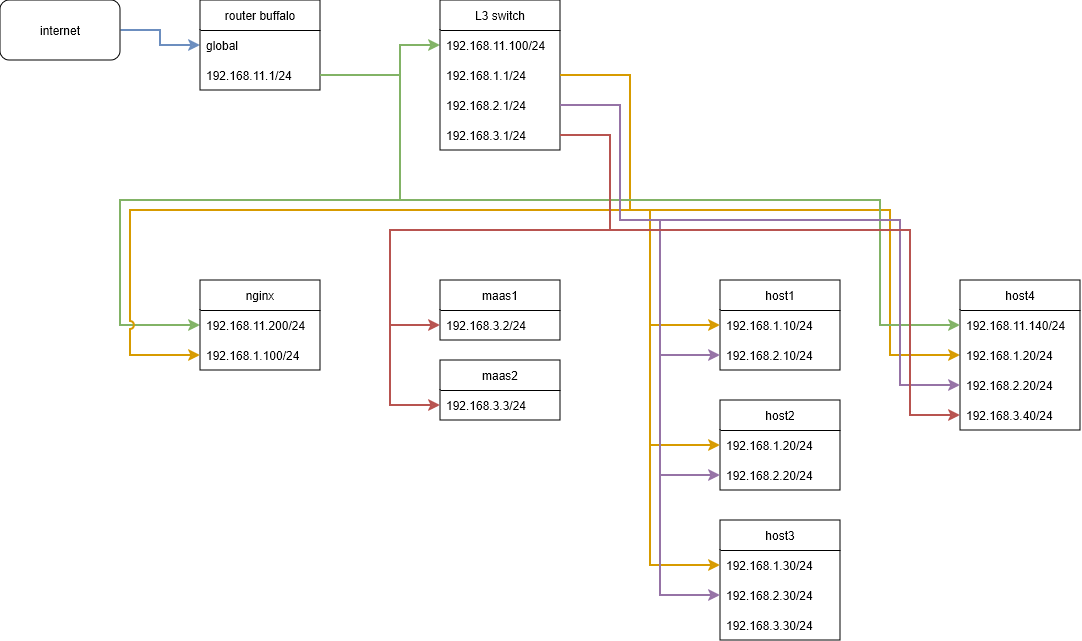

The diagram above was exported from draw.io. Its source (the exported page's mxGraphModel, read from the mxfile embedded in the PNG):
<mxGraphModel dx="1363" dy="894" grid="1" gridSize="10" guides="1" tooltips="1" connect="1" arrows="1" fold="1" page="1" pageScale="1" pageWidth="1169" pageHeight="827" math="0" shadow="0">
  <root>
    <mxCell id="0" />
    <mxCell id="1" parent="0" />
    <mxCell id="1T6NbWWzL2u75e14_KCt-26" style="edgeStyle=orthogonalEdgeStyle;rounded=0;orthogonalLoop=1;jettySize=auto;html=1;exitX=1;exitY=0.5;exitDx=0;exitDy=0;entryX=0;entryY=0.5;entryDx=0;entryDy=0;fillColor=#d5e8d4;strokeColor=#82b366;strokeWidth=2;" parent="1" source="1T6NbWWzL2u75e14_KCt-14" target="1T6NbWWzL2u75e14_KCt-22" edge="1">
      <mxGeometry relative="1" as="geometry">
        <Array as="points">
          <mxPoint x="440" y="115" />
          <mxPoint x="440" y="240" />
          <mxPoint x="160" y="240" />
          <mxPoint x="160" y="365" />
        </Array>
      </mxGeometry>
    </mxCell>
    <mxCell id="qbvVRUb-M5S-CC-kPav6-25" style="edgeStyle=orthogonalEdgeStyle;rounded=0;orthogonalLoop=1;jettySize=auto;html=1;exitX=1;exitY=0.5;exitDx=0;exitDy=0;entryX=0;entryY=0.5;entryDx=0;entryDy=0;fillColor=#ffe6cc;strokeColor=#d79b00;strokeWidth=2;jumpStyle=none;" edge="1" parent="1" source="1T6NbWWzL2u75e14_KCt-19" target="qbvVRUb-M5S-CC-kPav6-22">
      <mxGeometry relative="1" as="geometry">
        <Array as="points">
          <mxPoint x="670" y="115" />
          <mxPoint x="670" y="250" />
          <mxPoint x="930" y="250" />
          <mxPoint x="930" y="395" />
        </Array>
      </mxGeometry>
    </mxCell>
    <mxCell id="1T6NbWWzL2u75e14_KCt-20" style="edgeStyle=orthogonalEdgeStyle;rounded=0;orthogonalLoop=1;jettySize=auto;html=1;exitX=1;exitY=0.5;exitDx=0;exitDy=0;entryX=0;entryY=0.5;entryDx=0;entryDy=0;fillColor=#d5e8d4;strokeColor=#82b366;strokeWidth=2;" parent="1" source="1T6NbWWzL2u75e14_KCt-14" target="1T6NbWWzL2u75e14_KCt-18" edge="1">
      <mxGeometry relative="1" as="geometry">
        <Array as="points">
          <mxPoint x="440" y="115" />
          <mxPoint x="440" y="85" />
        </Array>
      </mxGeometry>
    </mxCell>
    <mxCell id="1T6NbWWzL2u75e14_KCt-16" style="edgeStyle=orthogonalEdgeStyle;rounded=0;orthogonalLoop=1;jettySize=auto;html=1;exitX=1;exitY=0.5;exitDx=0;exitDy=0;entryX=0;entryY=0.5;entryDx=0;entryDy=0;fillColor=#dae8fc;strokeColor=#6c8ebf;strokeWidth=2;" parent="1" source="ulEDD4WAJvHqVPRtPoEi-1" target="1T6NbWWzL2u75e14_KCt-13" edge="1">
      <mxGeometry relative="1" as="geometry" />
    </mxCell>
    <mxCell id="ulEDD4WAJvHqVPRtPoEi-1" value="internet" style="rounded=1;whiteSpace=wrap;html=1;" parent="1" vertex="1">
      <mxGeometry x="40" y="40" width="120" height="60" as="geometry" />
    </mxCell>
    <mxCell id="1T6NbWWzL2u75e14_KCt-12" value="router buffalo" style="swimlane;fontStyle=0;childLayout=stackLayout;horizontal=1;startSize=30;horizontalStack=0;resizeParent=1;resizeParentMax=0;resizeLast=0;collapsible=1;marginBottom=0;whiteSpace=wrap;html=1;" parent="1" vertex="1">
      <mxGeometry x="240" y="40" width="120" height="90" as="geometry" />
    </mxCell>
    <mxCell id="1T6NbWWzL2u75e14_KCt-13" value="global" style="text;strokeColor=none;fillColor=none;align=left;verticalAlign=middle;spacingLeft=4;spacingRight=4;overflow=hidden;points=[[0,0.5],[1,0.5]];portConstraint=eastwest;rotatable=0;whiteSpace=wrap;html=1;" parent="1T6NbWWzL2u75e14_KCt-12" vertex="1">
      <mxGeometry y="30" width="120" height="30" as="geometry" />
    </mxCell>
    <mxCell id="1T6NbWWzL2u75e14_KCt-14" value="192.168.11.1/24" style="text;strokeColor=none;fillColor=none;align=left;verticalAlign=middle;spacingLeft=4;spacingRight=4;overflow=hidden;points=[[0,0.5],[1,0.5]];portConstraint=eastwest;rotatable=0;whiteSpace=wrap;html=1;" parent="1T6NbWWzL2u75e14_KCt-12" vertex="1">
      <mxGeometry y="60" width="120" height="30" as="geometry" />
    </mxCell>
    <mxCell id="1T6NbWWzL2u75e14_KCt-17" value="L3 switch" style="swimlane;fontStyle=0;childLayout=stackLayout;horizontal=1;startSize=30;horizontalStack=0;resizeParent=1;resizeParentMax=0;resizeLast=0;collapsible=1;marginBottom=0;whiteSpace=wrap;html=1;" parent="1" vertex="1">
      <mxGeometry x="480" y="40" width="120" height="150" as="geometry" />
    </mxCell>
    <mxCell id="1T6NbWWzL2u75e14_KCt-18" value="192.168.11.100/24&lt;span style=&quot;white-space: pre;&quot;&gt;&#09;&lt;/span&gt;" style="text;strokeColor=none;fillColor=none;align=left;verticalAlign=middle;spacingLeft=4;spacingRight=4;overflow=hidden;points=[[0,0.5],[1,0.5]];portConstraint=eastwest;rotatable=0;whiteSpace=wrap;html=1;" parent="1T6NbWWzL2u75e14_KCt-17" vertex="1">
      <mxGeometry y="30" width="120" height="30" as="geometry" />
    </mxCell>
    <mxCell id="1T6NbWWzL2u75e14_KCt-19" value="192.168.1.1/24" style="text;strokeColor=none;fillColor=none;align=left;verticalAlign=middle;spacingLeft=4;spacingRight=4;overflow=hidden;points=[[0,0.5],[1,0.5]];portConstraint=eastwest;rotatable=0;whiteSpace=wrap;html=1;" parent="1T6NbWWzL2u75e14_KCt-17" vertex="1">
      <mxGeometry y="60" width="120" height="30" as="geometry" />
    </mxCell>
    <mxCell id="1T6NbWWzL2u75e14_KCt-25" value="192.168.2.1/24" style="text;strokeColor=none;fillColor=none;align=left;verticalAlign=middle;spacingLeft=4;spacingRight=4;overflow=hidden;points=[[0,0.5],[1,0.5]];portConstraint=eastwest;rotatable=0;whiteSpace=wrap;html=1;" parent="1T6NbWWzL2u75e14_KCt-17" vertex="1">
      <mxGeometry y="90" width="120" height="30" as="geometry" />
    </mxCell>
    <mxCell id="1T6NbWWzL2u75e14_KCt-24" value="192.168.3.1/24" style="text;strokeColor=none;fillColor=none;align=left;verticalAlign=middle;spacingLeft=4;spacingRight=4;overflow=hidden;points=[[0,0.5],[1,0.5]];portConstraint=eastwest;rotatable=0;whiteSpace=wrap;html=1;" parent="1T6NbWWzL2u75e14_KCt-17" vertex="1">
      <mxGeometry y="120" width="120" height="30" as="geometry" />
    </mxCell>
    <mxCell id="1T6NbWWzL2u75e14_KCt-21" value="nginx" style="swimlane;fontStyle=0;childLayout=stackLayout;horizontal=1;startSize=30;horizontalStack=0;resizeParent=1;resizeParentMax=0;resizeLast=0;collapsible=1;marginBottom=0;whiteSpace=wrap;html=1;" parent="1" vertex="1">
      <mxGeometry x="240" y="320" width="120" height="90" as="geometry" />
    </mxCell>
    <mxCell id="1T6NbWWzL2u75e14_KCt-22" value="192.168.11.200/24" style="text;strokeColor=none;fillColor=none;align=left;verticalAlign=middle;spacingLeft=4;spacingRight=4;overflow=hidden;points=[[0,0.5],[1,0.5]];portConstraint=eastwest;rotatable=0;whiteSpace=wrap;html=1;" parent="1T6NbWWzL2u75e14_KCt-21" vertex="1">
      <mxGeometry y="30" width="120" height="30" as="geometry" />
    </mxCell>
    <mxCell id="1T6NbWWzL2u75e14_KCt-23" value="192.168.1.100/24" style="text;strokeColor=none;fillColor=none;align=left;verticalAlign=middle;spacingLeft=4;spacingRight=4;overflow=hidden;points=[[0,0.5],[1,0.5]];portConstraint=eastwest;rotatable=0;whiteSpace=wrap;html=1;" parent="1T6NbWWzL2u75e14_KCt-21" vertex="1">
      <mxGeometry y="60" width="120" height="30" as="geometry" />
    </mxCell>
    <mxCell id="qbvVRUb-M5S-CC-kPav6-1" style="edgeStyle=orthogonalEdgeStyle;rounded=0;orthogonalLoop=1;jettySize=auto;html=1;exitX=1;exitY=0.5;exitDx=0;exitDy=0;entryX=0;entryY=0.5;entryDx=0;entryDy=0;fillColor=#ffe6cc;strokeColor=#d79b00;strokeWidth=2;jumpStyle=arc;" edge="1" parent="1" source="1T6NbWWzL2u75e14_KCt-19" target="1T6NbWWzL2u75e14_KCt-23">
      <mxGeometry relative="1" as="geometry">
        <Array as="points">
          <mxPoint x="670" y="115" />
          <mxPoint x="670" y="250" />
          <mxPoint x="170" y="250" />
          <mxPoint x="170" y="395" />
        </Array>
      </mxGeometry>
    </mxCell>
    <mxCell id="qbvVRUb-M5S-CC-kPav6-2" value="maas1" style="swimlane;fontStyle=0;childLayout=stackLayout;horizontal=1;startSize=30;horizontalStack=0;resizeParent=1;resizeParentMax=0;resizeLast=0;collapsible=1;marginBottom=0;whiteSpace=wrap;html=1;" vertex="1" parent="1">
      <mxGeometry x="480" y="320" width="120" height="60" as="geometry" />
    </mxCell>
    <mxCell id="qbvVRUb-M5S-CC-kPav6-3" value="192.168.3.2/24" style="text;strokeColor=none;fillColor=none;align=left;verticalAlign=middle;spacingLeft=4;spacingRight=4;overflow=hidden;points=[[0,0.5],[1,0.5]];portConstraint=eastwest;rotatable=0;whiteSpace=wrap;html=1;" vertex="1" parent="qbvVRUb-M5S-CC-kPav6-2">
      <mxGeometry y="30" width="120" height="30" as="geometry" />
    </mxCell>
    <mxCell id="qbvVRUb-M5S-CC-kPav6-5" style="edgeStyle=orthogonalEdgeStyle;rounded=0;orthogonalLoop=1;jettySize=auto;html=1;exitX=1;exitY=0.5;exitDx=0;exitDy=0;entryX=0;entryY=0.5;entryDx=0;entryDy=0;fillColor=#f8cecc;strokeColor=#b85450;strokeWidth=2;" edge="1" parent="1" source="1T6NbWWzL2u75e14_KCt-24" target="qbvVRUb-M5S-CC-kPav6-3">
      <mxGeometry relative="1" as="geometry">
        <Array as="points">
          <mxPoint x="650" y="175" />
          <mxPoint x="650" y="270" />
          <mxPoint x="430" y="270" />
          <mxPoint x="430" y="365" />
        </Array>
      </mxGeometry>
    </mxCell>
    <mxCell id="qbvVRUb-M5S-CC-kPav6-6" value="maas2" style="swimlane;fontStyle=0;childLayout=stackLayout;horizontal=1;startSize=30;horizontalStack=0;resizeParent=1;resizeParentMax=0;resizeLast=0;collapsible=1;marginBottom=0;whiteSpace=wrap;html=1;" vertex="1" parent="1">
      <mxGeometry x="480" y="400" width="120" height="60" as="geometry" />
    </mxCell>
    <mxCell id="qbvVRUb-M5S-CC-kPav6-7" value="192.168.3.3/24" style="text;strokeColor=none;fillColor=none;align=left;verticalAlign=middle;spacingLeft=4;spacingRight=4;overflow=hidden;points=[[0,0.5],[1,0.5]];portConstraint=eastwest;rotatable=0;whiteSpace=wrap;html=1;" vertex="1" parent="qbvVRUb-M5S-CC-kPav6-6">
      <mxGeometry y="30" width="120" height="30" as="geometry" />
    </mxCell>
    <mxCell id="qbvVRUb-M5S-CC-kPav6-8" style="edgeStyle=orthogonalEdgeStyle;rounded=0;orthogonalLoop=1;jettySize=auto;html=1;exitX=1;exitY=0.5;exitDx=0;exitDy=0;entryX=0;entryY=0.5;entryDx=0;entryDy=0;fillColor=#f8cecc;strokeColor=#b85450;strokeWidth=2;" edge="1" parent="1" source="1T6NbWWzL2u75e14_KCt-24" target="qbvVRUb-M5S-CC-kPav6-7">
      <mxGeometry relative="1" as="geometry">
        <Array as="points">
          <mxPoint x="650" y="175" />
          <mxPoint x="650" y="270" />
          <mxPoint x="430" y="270" />
          <mxPoint x="430" y="445" />
        </Array>
      </mxGeometry>
    </mxCell>
    <mxCell id="qbvVRUb-M5S-CC-kPav6-9" value="host1" style="swimlane;fontStyle=0;childLayout=stackLayout;horizontal=1;startSize=30;horizontalStack=0;resizeParent=1;resizeParentMax=0;resizeLast=0;collapsible=1;marginBottom=0;whiteSpace=wrap;html=1;" vertex="1" parent="1">
      <mxGeometry x="760" y="320" width="120" height="90" as="geometry" />
    </mxCell>
    <mxCell id="qbvVRUb-M5S-CC-kPav6-10" value="192.168.1.10/24" style="text;strokeColor=none;fillColor=none;align=left;verticalAlign=middle;spacingLeft=4;spacingRight=4;overflow=hidden;points=[[0,0.5],[1,0.5]];portConstraint=eastwest;rotatable=0;whiteSpace=wrap;html=1;" vertex="1" parent="qbvVRUb-M5S-CC-kPav6-9">
      <mxGeometry y="30" width="120" height="30" as="geometry" />
    </mxCell>
    <mxCell id="qbvVRUb-M5S-CC-kPav6-11" value="192.168.2.10/24" style="text;strokeColor=none;fillColor=none;align=left;verticalAlign=middle;spacingLeft=4;spacingRight=4;overflow=hidden;points=[[0,0.5],[1,0.5]];portConstraint=eastwest;rotatable=0;whiteSpace=wrap;html=1;" vertex="1" parent="qbvVRUb-M5S-CC-kPav6-9">
      <mxGeometry y="60" width="120" height="30" as="geometry" />
    </mxCell>
    <mxCell id="qbvVRUb-M5S-CC-kPav6-12" style="edgeStyle=orthogonalEdgeStyle;rounded=0;orthogonalLoop=1;jettySize=auto;html=1;exitX=1;exitY=0.5;exitDx=0;exitDy=0;entryX=0;entryY=0.5;entryDx=0;entryDy=0;fillColor=#ffe6cc;strokeColor=#d79b00;strokeWidth=2;jumpStyle=none;" edge="1" parent="1" source="1T6NbWWzL2u75e14_KCt-19" target="qbvVRUb-M5S-CC-kPav6-10">
      <mxGeometry relative="1" as="geometry">
        <Array as="points">
          <mxPoint x="670" y="115" />
          <mxPoint x="670" y="250" />
          <mxPoint x="690" y="250" />
          <mxPoint x="690" y="365" />
        </Array>
      </mxGeometry>
    </mxCell>
    <mxCell id="qbvVRUb-M5S-CC-kPav6-14" value="host2" style="swimlane;fontStyle=0;childLayout=stackLayout;horizontal=1;startSize=30;horizontalStack=0;resizeParent=1;resizeParentMax=0;resizeLast=0;collapsible=1;marginBottom=0;whiteSpace=wrap;html=1;" vertex="1" parent="1">
      <mxGeometry x="760" y="440" width="120" height="90" as="geometry" />
    </mxCell>
    <mxCell id="qbvVRUb-M5S-CC-kPav6-15" value="192.168.1.20/24" style="text;strokeColor=none;fillColor=none;align=left;verticalAlign=middle;spacingLeft=4;spacingRight=4;overflow=hidden;points=[[0,0.5],[1,0.5]];portConstraint=eastwest;rotatable=0;whiteSpace=wrap;html=1;" vertex="1" parent="qbvVRUb-M5S-CC-kPav6-14">
      <mxGeometry y="30" width="120" height="30" as="geometry" />
    </mxCell>
    <mxCell id="qbvVRUb-M5S-CC-kPav6-16" value="192.168.2.20/24" style="text;strokeColor=none;fillColor=none;align=left;verticalAlign=middle;spacingLeft=4;spacingRight=4;overflow=hidden;points=[[0,0.5],[1,0.5]];portConstraint=eastwest;rotatable=0;whiteSpace=wrap;html=1;" vertex="1" parent="qbvVRUb-M5S-CC-kPav6-14">
      <mxGeometry y="60" width="120" height="30" as="geometry" />
    </mxCell>
    <mxCell id="qbvVRUb-M5S-CC-kPav6-18" value="host3" style="swimlane;fontStyle=0;childLayout=stackLayout;horizontal=1;startSize=30;horizontalStack=0;resizeParent=1;resizeParentMax=0;resizeLast=0;collapsible=1;marginBottom=0;whiteSpace=wrap;html=1;" vertex="1" parent="1">
      <mxGeometry x="760" y="560" width="120" height="120" as="geometry" />
    </mxCell>
    <mxCell id="qbvVRUb-M5S-CC-kPav6-19" value="192.168.1.30/24" style="text;strokeColor=none;fillColor=none;align=left;verticalAlign=middle;spacingLeft=4;spacingRight=4;overflow=hidden;points=[[0,0.5],[1,0.5]];portConstraint=eastwest;rotatable=0;whiteSpace=wrap;html=1;" vertex="1" parent="qbvVRUb-M5S-CC-kPav6-18">
      <mxGeometry y="30" width="120" height="30" as="geometry" />
    </mxCell>
    <mxCell id="qbvVRUb-M5S-CC-kPav6-20" value="192.168.2.30/24" style="text;strokeColor=none;fillColor=none;align=left;verticalAlign=middle;spacingLeft=4;spacingRight=4;overflow=hidden;points=[[0,0.5],[1,0.5]];portConstraint=eastwest;rotatable=0;whiteSpace=wrap;html=1;" vertex="1" parent="qbvVRUb-M5S-CC-kPav6-18">
      <mxGeometry y="60" width="120" height="30" as="geometry" />
    </mxCell>
    <mxCell id="qbvVRUb-M5S-CC-kPav6-28" value="192.168.3.30/24" style="text;strokeColor=none;fillColor=none;align=left;verticalAlign=middle;spacingLeft=4;spacingRight=4;overflow=hidden;points=[[0,0.5],[1,0.5]];portConstraint=eastwest;rotatable=0;whiteSpace=wrap;html=1;" vertex="1" parent="qbvVRUb-M5S-CC-kPav6-18">
      <mxGeometry y="90" width="120" height="30" as="geometry" />
    </mxCell>
    <mxCell id="qbvVRUb-M5S-CC-kPav6-21" value="host4" style="swimlane;fontStyle=0;childLayout=stackLayout;horizontal=1;startSize=30;horizontalStack=0;resizeParent=1;resizeParentMax=0;resizeLast=0;collapsible=1;marginBottom=0;whiteSpace=wrap;html=1;" vertex="1" parent="1">
      <mxGeometry x="1000" y="320" width="120" height="150" as="geometry" />
    </mxCell>
    <mxCell id="qbvVRUb-M5S-CC-kPav6-31" value="192.168.11.140/24" style="text;strokeColor=none;fillColor=none;align=left;verticalAlign=middle;spacingLeft=4;spacingRight=4;overflow=hidden;points=[[0,0.5],[1,0.5]];portConstraint=eastwest;rotatable=0;whiteSpace=wrap;html=1;" vertex="1" parent="qbvVRUb-M5S-CC-kPav6-21">
      <mxGeometry y="30" width="120" height="30" as="geometry" />
    </mxCell>
    <mxCell id="qbvVRUb-M5S-CC-kPav6-22" value="192.168.1.20/24" style="text;strokeColor=none;fillColor=none;align=left;verticalAlign=middle;spacingLeft=4;spacingRight=4;overflow=hidden;points=[[0,0.5],[1,0.5]];portConstraint=eastwest;rotatable=0;whiteSpace=wrap;html=1;" vertex="1" parent="qbvVRUb-M5S-CC-kPav6-21">
      <mxGeometry y="60" width="120" height="30" as="geometry" />
    </mxCell>
    <mxCell id="qbvVRUb-M5S-CC-kPav6-23" value="192.168.2.20/24" style="text;strokeColor=none;fillColor=none;align=left;verticalAlign=middle;spacingLeft=4;spacingRight=4;overflow=hidden;points=[[0,0.5],[1,0.5]];portConstraint=eastwest;rotatable=0;whiteSpace=wrap;html=1;" vertex="1" parent="qbvVRUb-M5S-CC-kPav6-21">
      <mxGeometry y="90" width="120" height="30" as="geometry" />
    </mxCell>
    <mxCell id="qbvVRUb-M5S-CC-kPav6-29" value="192.168.3.40/24" style="text;strokeColor=none;fillColor=none;align=left;verticalAlign=middle;spacingLeft=4;spacingRight=4;overflow=hidden;points=[[0,0.5],[1,0.5]];portConstraint=eastwest;rotatable=0;whiteSpace=wrap;html=1;" vertex="1" parent="qbvVRUb-M5S-CC-kPav6-21">
      <mxGeometry y="120" width="120" height="30" as="geometry" />
    </mxCell>
    <mxCell id="qbvVRUb-M5S-CC-kPav6-24" style="edgeStyle=orthogonalEdgeStyle;rounded=0;orthogonalLoop=1;jettySize=auto;html=1;exitX=1;exitY=0.5;exitDx=0;exitDy=0;entryX=0;entryY=0.5;entryDx=0;entryDy=0;fillColor=#ffe6cc;strokeColor=#d79b00;strokeWidth=2;jumpStyle=none;" edge="1" parent="1" source="1T6NbWWzL2u75e14_KCt-19" target="qbvVRUb-M5S-CC-kPav6-19">
      <mxGeometry relative="1" as="geometry">
        <Array as="points">
          <mxPoint x="670" y="115" />
          <mxPoint x="670" y="250" />
          <mxPoint x="690" y="250" />
          <mxPoint x="690" y="605" />
        </Array>
      </mxGeometry>
    </mxCell>
    <mxCell id="qbvVRUb-M5S-CC-kPav6-17" style="edgeStyle=orthogonalEdgeStyle;rounded=0;orthogonalLoop=1;jettySize=auto;html=1;exitX=1;exitY=0.5;exitDx=0;exitDy=0;entryX=0;entryY=0.5;entryDx=0;entryDy=0;fillColor=#ffe6cc;strokeColor=#d79b00;strokeWidth=2;jumpStyle=none;" edge="1" parent="1" source="1T6NbWWzL2u75e14_KCt-19" target="qbvVRUb-M5S-CC-kPav6-15">
      <mxGeometry relative="1" as="geometry">
        <Array as="points">
          <mxPoint x="670" y="115" />
          <mxPoint x="670" y="250" />
          <mxPoint x="690" y="250" />
          <mxPoint x="690" y="485" />
        </Array>
      </mxGeometry>
    </mxCell>
    <mxCell id="qbvVRUb-M5S-CC-kPav6-26" style="edgeStyle=orthogonalEdgeStyle;rounded=0;orthogonalLoop=1;jettySize=auto;html=1;exitX=1;exitY=0.5;exitDx=0;exitDy=0;entryX=0;entryY=0.5;entryDx=0;entryDy=0;fillColor=#e1d5e7;strokeColor=#9673a6;strokeWidth=2;jumpStyle=none;" edge="1" parent="1" source="1T6NbWWzL2u75e14_KCt-25" target="qbvVRUb-M5S-CC-kPav6-11">
      <mxGeometry relative="1" as="geometry">
        <Array as="points">
          <mxPoint x="660" y="145" />
          <mxPoint x="660" y="260" />
          <mxPoint x="700" y="260" />
          <mxPoint x="700" y="395" />
        </Array>
      </mxGeometry>
    </mxCell>
    <mxCell id="qbvVRUb-M5S-CC-kPav6-27" style="edgeStyle=orthogonalEdgeStyle;rounded=0;orthogonalLoop=1;jettySize=auto;html=1;exitX=1;exitY=0.5;exitDx=0;exitDy=0;entryX=0;entryY=0.5;entryDx=0;entryDy=0;fillColor=#e1d5e7;strokeColor=#9673a6;strokeWidth=2;" edge="1" parent="1" source="1T6NbWWzL2u75e14_KCt-25" target="qbvVRUb-M5S-CC-kPav6-16">
      <mxGeometry relative="1" as="geometry">
        <Array as="points">
          <mxPoint x="660" y="145" />
          <mxPoint x="660" y="260" />
          <mxPoint x="700" y="260" />
          <mxPoint x="700" y="515" />
        </Array>
      </mxGeometry>
    </mxCell>
    <mxCell id="qbvVRUb-M5S-CC-kPav6-32" style="edgeStyle=orthogonalEdgeStyle;rounded=0;orthogonalLoop=1;jettySize=auto;html=1;exitX=1;exitY=0.5;exitDx=0;exitDy=0;fillColor=#d5e8d4;strokeColor=#82b366;strokeWidth=2;entryX=0;entryY=0.5;entryDx=0;entryDy=0;" edge="1" parent="1" source="1T6NbWWzL2u75e14_KCt-14" target="qbvVRUb-M5S-CC-kPav6-31">
      <mxGeometry relative="1" as="geometry">
        <mxPoint x="920" y="490" as="targetPoint" />
        <Array as="points">
          <mxPoint x="440" y="115" />
          <mxPoint x="440" y="240" />
          <mxPoint x="920" y="240" />
          <mxPoint x="920" y="365" />
        </Array>
      </mxGeometry>
    </mxCell>
    <mxCell id="qbvVRUb-M5S-CC-kPav6-33" style="edgeStyle=orthogonalEdgeStyle;rounded=0;orthogonalLoop=1;jettySize=auto;html=1;exitX=1;exitY=0.5;exitDx=0;exitDy=0;entryX=0;entryY=0.5;entryDx=0;entryDy=0;fillColor=#e1d5e7;strokeColor=#9673a6;strokeWidth=2;" edge="1" parent="1" source="1T6NbWWzL2u75e14_KCt-25" target="qbvVRUb-M5S-CC-kPav6-23">
      <mxGeometry relative="1" as="geometry">
        <Array as="points">
          <mxPoint x="660" y="145" />
          <mxPoint x="660" y="260" />
          <mxPoint x="940" y="260" />
          <mxPoint x="940" y="425" />
        </Array>
      </mxGeometry>
    </mxCell>
    <mxCell id="qbvVRUb-M5S-CC-kPav6-34" style="edgeStyle=orthogonalEdgeStyle;rounded=0;orthogonalLoop=1;jettySize=auto;html=1;exitX=1;exitY=0.5;exitDx=0;exitDy=0;entryX=0;entryY=0.5;entryDx=0;entryDy=0;fillColor=#e1d5e7;strokeColor=#9673a6;strokeWidth=2;" edge="1" parent="1" source="1T6NbWWzL2u75e14_KCt-25" target="qbvVRUb-M5S-CC-kPav6-20">
      <mxGeometry relative="1" as="geometry">
        <Array as="points">
          <mxPoint x="660" y="145" />
          <mxPoint x="660" y="260" />
          <mxPoint x="700" y="260" />
          <mxPoint x="700" y="635" />
        </Array>
      </mxGeometry>
    </mxCell>
    <mxCell id="qbvVRUb-M5S-CC-kPav6-35" style="edgeStyle=orthogonalEdgeStyle;rounded=0;orthogonalLoop=1;jettySize=auto;html=1;exitX=1;exitY=0.5;exitDx=0;exitDy=0;entryX=0;entryY=0.5;entryDx=0;entryDy=0;fillColor=#f8cecc;strokeColor=#b85450;strokeWidth=2;" edge="1" parent="1" source="1T6NbWWzL2u75e14_KCt-24" target="qbvVRUb-M5S-CC-kPav6-29">
      <mxGeometry relative="1" as="geometry">
        <Array as="points">
          <mxPoint x="650" y="175" />
          <mxPoint x="650" y="270" />
          <mxPoint x="950" y="270" />
          <mxPoint x="950" y="455" />
        </Array>
      </mxGeometry>
    </mxCell>
  </root>
</mxGraphModel>